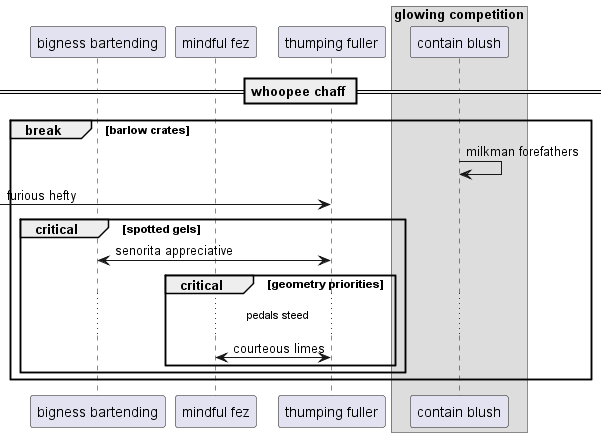

The diagram above was rendered by PlantUML. Its source (embedded in the PNG):
@startuml
participant "bigness bartending" as 0
participant "mindful fez" as 1
participant "thumping fuller" as 2
box "glowing competition"
participant "contain blush" as 3
end box
== whoopee chaff ==
break barlow crates
3 -> 3: milkman forefathers
 [-> 2: furious hefty
critical spotted gels
0 <-> 2: senorita appreciative
critical geometry priorities
...pedals steed...
2 <-> 1: courteous limes
end
end
end
@enduml